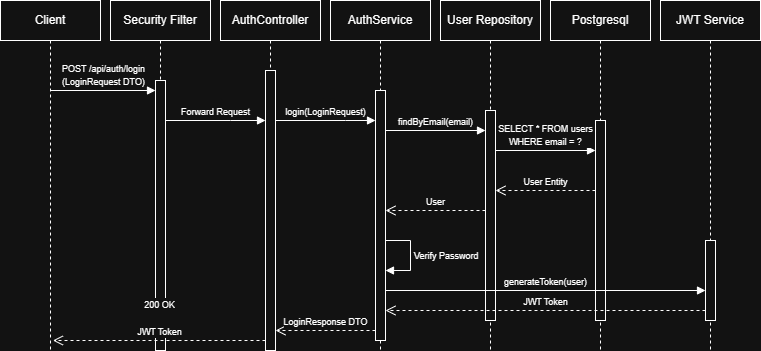

The diagram above was exported from draw.io. Its source (the exported page's mxGraphModel, read from the mxfile embedded in the PNG):
<mxGraphModel dx="1030" dy="580" grid="1" gridSize="10" guides="1" tooltips="1" connect="1" arrows="1" fold="1" page="1" pageScale="1" pageWidth="850" pageHeight="1100" math="0" shadow="0">
  <root>
    <mxCell id="0" />
    <mxCell id="1" parent="0" />
    <mxCell id="phgWsHrLRKZMv3bdArep-1" parent="1" style="shape=umlLifeline;perimeter=lifelinePerimeter;whiteSpace=wrap;html=1;container=1;dropTarget=0;collapsible=0;recursiveResize=0;outlineConnect=0;portConstraint=eastwest;newEdgeStyle={&quot;curved&quot;:0,&quot;rounded&quot;:0};" value="Client" vertex="1">
      <mxGeometry height="350" width="100" x="30" y="110" as="geometry" />
    </mxCell>
    <mxCell id="phgWsHrLRKZMv3bdArep-2" parent="1" style="shape=umlLifeline;perimeter=lifelinePerimeter;whiteSpace=wrap;html=1;container=1;dropTarget=0;collapsible=0;recursiveResize=0;outlineConnect=0;portConstraint=eastwest;newEdgeStyle={&quot;curved&quot;:0,&quot;rounded&quot;:0};" value="Security Filter" vertex="1">
      <mxGeometry height="350" width="100" x="140" y="110" as="geometry" />
    </mxCell>
    <mxCell id="phgWsHrLRKZMv3bdArep-26" parent="phgWsHrLRKZMv3bdArep-2" style="html=1;points=[[0,0,0,0,5],[0,1,0,0,-5],[1,0,0,0,5],[1,1,0,0,-5]];perimeter=orthogonalPerimeter;outlineConnect=0;targetShapes=umlLifeline;portConstraint=eastwest;newEdgeStyle={&quot;curved&quot;:0,&quot;rounded&quot;:0};" value="" vertex="1">
      <mxGeometry height="270" width="10" x="45" y="80" as="geometry" />
    </mxCell>
    <mxCell id="phgWsHrLRKZMv3bdArep-3" parent="1" style="shape=umlLifeline;perimeter=lifelinePerimeter;whiteSpace=wrap;html=1;container=1;dropTarget=0;collapsible=0;recursiveResize=0;outlineConnect=0;portConstraint=eastwest;newEdgeStyle={&quot;curved&quot;:0,&quot;rounded&quot;:0};" value="AuthController" vertex="1">
      <mxGeometry height="350" width="100" x="250" y="110" as="geometry" />
    </mxCell>
    <mxCell id="phgWsHrLRKZMv3bdArep-28" parent="phgWsHrLRKZMv3bdArep-3" style="html=1;points=[[0,0,0,0,5],[0,1,0,0,-5],[1,0,0,0,5],[1,1,0,0,-5]];perimeter=orthogonalPerimeter;outlineConnect=0;targetShapes=umlLifeline;portConstraint=eastwest;newEdgeStyle={&quot;curved&quot;:0,&quot;rounded&quot;:0};" value="" vertex="1">
      <mxGeometry height="280" width="10" x="45" y="70" as="geometry" />
    </mxCell>
    <mxCell id="phgWsHrLRKZMv3bdArep-4" parent="1" style="shape=umlLifeline;perimeter=lifelinePerimeter;whiteSpace=wrap;html=1;container=1;dropTarget=0;collapsible=0;recursiveResize=0;outlineConnect=0;portConstraint=eastwest;newEdgeStyle={&quot;curved&quot;:0,&quot;rounded&quot;:0};" value="AuthService" vertex="1">
      <mxGeometry height="350" width="100" x="360" y="110" as="geometry" />
    </mxCell>
    <mxCell id="phgWsHrLRKZMv3bdArep-17" edge="1" parent="phgWsHrLRKZMv3bdArep-4" source="phgWsHrLRKZMv3bdArep-29" style="html=1;align=left;spacingLeft=2;endArrow=block;rounded=0;edgeStyle=orthogonalEdgeStyle;curved=0;rounded=0;entryX=1;entryY=0.72;entryDx=0;entryDy=0;entryPerimeter=0;" target="phgWsHrLRKZMv3bdArep-29" value="&lt;font style=&quot;font-size: 9px;&quot;&gt;Verify Password&lt;/font&gt;">
      <mxGeometry relative="1" as="geometry">
        <Array as="points">
          <mxPoint x="80" y="240" />
          <mxPoint x="80" y="270" />
        </Array>
        <mxPoint x="60" y="240" as="sourcePoint" />
        <mxPoint x="55" y="270" as="targetPoint" />
      </mxGeometry>
    </mxCell>
    <mxCell id="phgWsHrLRKZMv3bdArep-29" parent="phgWsHrLRKZMv3bdArep-4" style="html=1;points=[[0,0,0,0,5],[0,1,0,0,-5],[1,0,0,0,5],[1,1,0,0,-5]];perimeter=orthogonalPerimeter;outlineConnect=0;targetShapes=umlLifeline;portConstraint=eastwest;newEdgeStyle={&quot;curved&quot;:0,&quot;rounded&quot;:0};" value="" vertex="1">
      <mxGeometry height="250" width="10" x="45" y="90" as="geometry" />
    </mxCell>
    <mxCell id="phgWsHrLRKZMv3bdArep-5" parent="1" style="shape=umlLifeline;perimeter=lifelinePerimeter;whiteSpace=wrap;html=1;container=1;dropTarget=0;collapsible=0;recursiveResize=0;outlineConnect=0;portConstraint=eastwest;newEdgeStyle={&quot;curved&quot;:0,&quot;rounded&quot;:0};" value="User Repository" vertex="1">
      <mxGeometry height="350" width="100" x="470" y="110" as="geometry" />
    </mxCell>
    <mxCell id="phgWsHrLRKZMv3bdArep-33" parent="phgWsHrLRKZMv3bdArep-5" style="html=1;points=[[0,0,0,0,5],[0,1,0,0,-5],[1,0,0,0,5],[1,1,0,0,-5]];perimeter=orthogonalPerimeter;outlineConnect=0;targetShapes=umlLifeline;portConstraint=eastwest;newEdgeStyle={&quot;curved&quot;:0,&quot;rounded&quot;:0};" value="" vertex="1">
      <mxGeometry height="210" width="10" x="45" y="110" as="geometry" />
    </mxCell>
    <mxCell id="phgWsHrLRKZMv3bdArep-6" parent="1" style="shape=umlLifeline;perimeter=lifelinePerimeter;whiteSpace=wrap;html=1;container=1;dropTarget=0;collapsible=0;recursiveResize=0;outlineConnect=0;portConstraint=eastwest;newEdgeStyle={&quot;curved&quot;:0,&quot;rounded&quot;:0};" value="Postgresql" vertex="1">
      <mxGeometry height="350" width="100" x="580" y="110" as="geometry" />
    </mxCell>
    <mxCell id="phgWsHrLRKZMv3bdArep-34" parent="phgWsHrLRKZMv3bdArep-6" style="html=1;points=[[0,0,0,0,5],[0,1,0,0,-5],[1,0,0,0,5],[1,1,0,0,-5]];perimeter=orthogonalPerimeter;outlineConnect=0;targetShapes=umlLifeline;portConstraint=eastwest;newEdgeStyle={&quot;curved&quot;:0,&quot;rounded&quot;:0};" value="" vertex="1">
      <mxGeometry height="200" width="10" x="45" y="120" as="geometry" />
    </mxCell>
    <mxCell id="phgWsHrLRKZMv3bdArep-7" parent="1" style="shape=umlLifeline;perimeter=lifelinePerimeter;whiteSpace=wrap;html=1;container=1;dropTarget=0;collapsible=0;recursiveResize=0;outlineConnect=0;portConstraint=eastwest;newEdgeStyle={&quot;curved&quot;:0,&quot;rounded&quot;:0};" value="JWT Service" vertex="1">
      <mxGeometry height="350" width="100" x="690" y="110" as="geometry" />
    </mxCell>
    <mxCell id="phgWsHrLRKZMv3bdArep-35" parent="phgWsHrLRKZMv3bdArep-7" style="html=1;points=[[0,0,0,0,5],[0,1,0,0,-5],[1,0,0,0,5],[1,1,0,0,-5]];perimeter=orthogonalPerimeter;outlineConnect=0;targetShapes=umlLifeline;portConstraint=eastwest;newEdgeStyle={&quot;curved&quot;:0,&quot;rounded&quot;:0};" value="" vertex="1">
      <mxGeometry height="80" width="10" x="45" y="240" as="geometry" />
    </mxCell>
    <mxCell id="phgWsHrLRKZMv3bdArep-8" edge="1" parent="1" style="html=1;verticalAlign=bottom;endArrow=block;curved=0;rounded=0;" target="phgWsHrLRKZMv3bdArep-26" value="&lt;div&gt;&lt;font style=&quot;font-size: 9px;&quot;&gt;POST /api/auth/login&lt;/font&gt;&lt;/div&gt;&lt;div&gt;&lt;font style=&quot;font-size: 9px;&quot;&gt;(LoginRequest DTO)&lt;/font&gt;&lt;/div&gt;">
      <mxGeometry relative="1" width="80" as="geometry">
        <mxPoint x="80" y="200" as="sourcePoint" />
        <mxPoint x="170" y="200" as="targetPoint" />
      </mxGeometry>
    </mxCell>
    <mxCell id="phgWsHrLRKZMv3bdArep-12" edge="1" parent="1" style="html=1;verticalAlign=bottom;endArrow=block;curved=0;rounded=0;" target="phgWsHrLRKZMv3bdArep-33" value="&lt;font style=&quot;font-size: 9px;&quot;&gt;findByEmail(email)&lt;/font&gt;">
      <mxGeometry relative="1" width="80" as="geometry">
        <mxPoint x="415" y="240" as="sourcePoint" />
        <mxPoint x="500" y="240" as="targetPoint" />
      </mxGeometry>
    </mxCell>
    <mxCell id="phgWsHrLRKZMv3bdArep-13" edge="1" parent="1" style="html=1;verticalAlign=bottom;endArrow=block;curved=0;rounded=0;" target="phgWsHrLRKZMv3bdArep-34" value="&lt;div&gt;&lt;font style=&quot;font-size: 9px;&quot;&gt;SELECT * FROM users&lt;/font&gt;&lt;/div&gt;&lt;div&gt;&lt;font style=&quot;font-size: 9px;&quot;&gt;WHERE email = ?&lt;/font&gt;&lt;/div&gt;">
      <mxGeometry relative="1" width="80" as="geometry">
        <mxPoint x="525" y="260" as="sourcePoint" />
        <mxPoint x="610" y="260" as="targetPoint" />
      </mxGeometry>
    </mxCell>
    <mxCell id="phgWsHrLRKZMv3bdArep-14" edge="1" parent="1" style="html=1;verticalAlign=bottom;endArrow=open;dashed=1;endSize=8;curved=0;rounded=0;" value="&lt;font style=&quot;font-size: 9px;&quot;&gt;User Entity&lt;/font&gt;">
      <mxGeometry relative="1" as="geometry">
        <mxPoint x="625" y="300" as="sourcePoint" />
        <mxPoint x="525" y="300" as="targetPoint" />
      </mxGeometry>
    </mxCell>
    <mxCell id="phgWsHrLRKZMv3bdArep-15" edge="1" parent="1" style="html=1;verticalAlign=bottom;endArrow=open;dashed=1;endSize=8;curved=0;rounded=0;" value="&lt;font style=&quot;font-size: 9px;&quot;&gt;User&lt;/font&gt;">
      <mxGeometry relative="1" as="geometry">
        <mxPoint x="515" y="320" as="sourcePoint" />
        <mxPoint x="415" y="320" as="targetPoint" />
      </mxGeometry>
    </mxCell>
    <mxCell id="phgWsHrLRKZMv3bdArep-21" edge="1" parent="1" style="html=1;verticalAlign=bottom;endArrow=block;curved=0;rounded=0;" target="phgWsHrLRKZMv3bdArep-35" value="&lt;font style=&quot;font-size: 9px;&quot;&gt;generateToken(user)&lt;/font&gt;">
      <mxGeometry relative="1" width="80" as="geometry">
        <mxPoint x="415" y="400" as="sourcePoint" />
        <mxPoint x="720" y="400" as="targetPoint" />
      </mxGeometry>
    </mxCell>
    <mxCell id="phgWsHrLRKZMv3bdArep-22" edge="1" parent="1" style="html=1;verticalAlign=bottom;endArrow=open;dashed=1;endSize=8;curved=0;rounded=0;" target="phgWsHrLRKZMv3bdArep-29" value="&lt;font style=&quot;font-size: 9px;&quot;&gt;JWT Token&lt;/font&gt;">
      <mxGeometry relative="1" as="geometry">
        <mxPoint x="735" y="420" as="sourcePoint" />
        <mxPoint x="430" y="420" as="targetPoint" />
      </mxGeometry>
    </mxCell>
    <mxCell id="phgWsHrLRKZMv3bdArep-23" edge="1" parent="1" style="html=1;verticalAlign=bottom;endArrow=open;dashed=1;endSize=8;curved=0;rounded=0;" value="&lt;font style=&quot;font-size: 9px;&quot;&gt;LoginResponse DTO&lt;/font&gt;">
      <mxGeometry relative="1" x="-0.0045" as="geometry">
        <mxPoint as="offset" />
        <mxPoint x="405" y="440" as="sourcePoint" />
        <mxPoint x="305" y="440" as="targetPoint" />
      </mxGeometry>
    </mxCell>
    <mxCell id="phgWsHrLRKZMv3bdArep-24" edge="1" parent="1" source="phgWsHrLRKZMv3bdArep-28" style="html=1;verticalAlign=bottom;endArrow=open;dashed=1;endSize=8;curved=0;rounded=0;" value="&lt;div&gt;&lt;font style=&quot;font-size: 9px;&quot;&gt;200 OK&lt;/font&gt;&lt;/div&gt;&lt;div&gt;&lt;font style=&quot;font-size: 9px;&quot;&gt;&lt;br&gt;&lt;/font&gt;&lt;/div&gt;&lt;div&gt;&lt;font style=&quot;font-size: 9px;&quot;&gt;JWT Token&lt;/font&gt;&lt;/div&gt;">
      <mxGeometry relative="1" as="geometry">
        <mxPoint x="280" y="450" as="sourcePoint" />
        <mxPoint x="82.40034482758617" y="450" as="targetPoint" />
      </mxGeometry>
    </mxCell>
    <mxCell id="phgWsHrLRKZMv3bdArep-31" edge="1" parent="1" source="phgWsHrLRKZMv3bdArep-26" style="html=1;verticalAlign=bottom;endArrow=block;curved=0;rounded=0;" target="phgWsHrLRKZMv3bdArep-28" value="&lt;span style=&quot;font-size: 9px;&quot;&gt;Forward Request&lt;/span&gt;">
      <mxGeometry relative="1" width="80" as="geometry">
        <Array as="points">
          <mxPoint x="260" y="230" />
        </Array>
        <mxPoint x="200" y="210" as="sourcePoint" />
        <mxPoint x="290" y="230" as="targetPoint" />
      </mxGeometry>
    </mxCell>
    <mxCell id="phgWsHrLRKZMv3bdArep-11" edge="1" parent="1" source="phgWsHrLRKZMv3bdArep-28" style="html=1;verticalAlign=bottom;endArrow=block;curved=0;rounded=0;" value="&lt;font style=&quot;font-size: 9px;&quot;&gt;login(LoginRequest)&lt;/font&gt;">
      <mxGeometry relative="1" width="80" as="geometry">
        <Array as="points">
          <mxPoint x="375" y="230" />
        </Array>
        <mxPoint x="310" y="230" as="sourcePoint" />
        <mxPoint x="405" y="230" as="targetPoint" />
      </mxGeometry>
    </mxCell>
  </root>
</mxGraphModel>